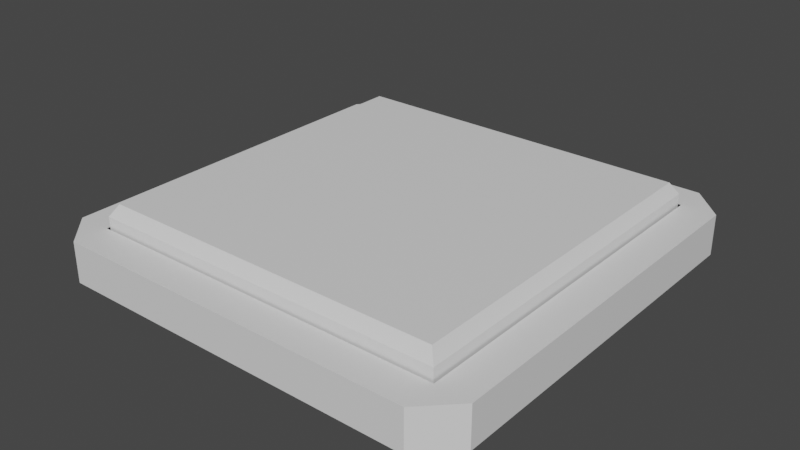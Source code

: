 # Source: PressurePlate.blend  (saved by Blender 3.4.6; exported with 4.5.12 LTS)
import bpy
from mathutils import Matrix  # noqa: F401  (used for matrix-valued properties, if any)

bpy.ops.wm.read_factory_settings(use_empty=True)
scene = bpy.context.scene
scene.name = 'Scene'

# ---- collections
col_collection = bpy.data.collections.new('Collection'); scene.collection.children.link(col_collection)

# ---- materials (node trees are filled in below, after node groups)
mat_material = bpy.data.materials.new('Material')
mat_material.alpha_threshold = 0.0
mat_material.use_transparent_shadow = False
mat_material.roughness = 0.5
mat_material.line_color = (0.0, 0.0, 0.0, 1.0)

# ---- material node trees
mat_material.use_nodes = True; mat_material.node_tree.nodes.clear()
_N = mat_material.node_tree.nodes; _L = mat_material.node_tree.links
n0 = _N.new('ShaderNodeOutputMaterial'); n0.name = 'Material Output'; n0.location = (300, 300)
n1 = _N.new('ShaderNodeBsdfPrincipled'); n1.name = 'Principled BSDF'; n1.location = (10, 300)
n1.distribution = 'GGX'
n1.subsurface_method = 'RANDOM_WALK_SKIN'
n1.inputs[3].default_value = 1.45
n1.inputs[27].default_value = (0.0, 0.0, 0.0, 1.0)
n1.inputs[28].default_value = 1.0
_L.new(n1.outputs[0], n0.inputs[0])
n0.is_active_output = True

# ---- world
world_world = bpy.data.worlds.new('World'); scene.world = world_world
world_world.use_nodes = True; world_world.node_tree.nodes.clear()
_N = world_world.node_tree.nodes; _L = world_world.node_tree.links
n0 = _N.new('ShaderNodeOutputWorld'); n0.name = 'World Output'; n0.location = (300, 300)
n1 = _N.new('ShaderNodeBackground'); n1.name = 'Background'; n1.location = (10, 300)
n1.inputs[0].default_value = (0.05088, 0.05088, 0.05088, 1.0)
_L.new(n1.outputs[0], n0.inputs[0])
n0.is_active_output = True
world_world.color = (0.05088, 0.05088, 0.05088)
world_world.use_sun_shadow = False
world_world.sun_shadow_jitter_overblur = 0.0

# ---- meshes
me_cube = bpy.data.meshes.new('Cube')
me_cube.from_pydata([(0.625, 0.625, -0.08), (0.625, -0.625, -0.08), (-0.625, 0.625, -0.08), (-0.625, -0.625, -0.08), (0.6324, 0.6324, 0.04), (0.6324, -0.6324, 0.04), (-0.6324, 0.6324, 0.04), (-0.6324, -0.6324, 0.04), (0.6367, 0.75, -0.1), (0.75, 0.6367, -0.1), (0.75, -0.6367, -0.1), (0.6367, -0.75, -0.1), (-0.75, 0.6367, -0.1), (-0.6367, 0.75, -0.1), (-0.6367, -0.75, -0.1), (-0.75, -0.6367, -0.1), (0.6367, -0.75, 0.04), (0.75, -0.6367, 0.04), (0.6699, -0.6699, 0.04), (-0.75, -0.6367, 0.04), (-0.6367, -0.75, 0.04), (-0.6699, -0.6699, 0.04), (0.75, 0.6367, 0.04), (0.6367, 0.75, 0.04), (0.6699, 0.6699, 0.04), (-0.6367, 0.75, 0.04), (-0.75, 0.6367, 0.04), (-0.6699, 0.6699, 0.04), (0.5995, 0.5995, 0.12), (0.625, 0.625, 0.07918), (0.5995, -0.5995, 0.12), (0.625, -0.625, 0.07918), (-0.5995, 0.5995, 0.12), (-0.625, 0.625, 0.07918), (-0.5995, -0.5995, 0.12), (-0.625, -0.625, 0.07918)], [], [(1, 31, 35, 3), (3, 35, 33, 2), (2, 0, 1, 3), (28, 32, 34, 30), (0, 29, 31, 1), (15, 19, 26, 12), (5, 7, 21, 20, 16, 18), (11, 16, 20, 14), (12, 13, 8, 9, 10, 11, 14, 15), (9, 22, 17, 10), (4, 5, 18, 17, 22, 24), (7, 6, 27, 26, 19, 21), (6, 4, 24, 23, 25, 27), (16, 17, 18), (19, 20, 21), (22, 23, 24), (25, 26, 27), (22, 9, 8, 23), (14, 20, 19, 15), (16, 11, 10, 17), (25, 13, 12, 26), (13, 25, 23, 8), (30, 34, 35, 31), (28, 30, 31, 29), (34, 32, 33, 35), (32, 28, 29, 33), (2, 33, 29, 0)])
_uv = me_cube.uv_layers.new(name='UVMap')
_uv.uv.foreach_set('vector', [0.375, 0.75, 0.574, 0.75, 0.574, 1.0, 0.375, 1.0, 0.375, 0.0, 0.574, 0.0, 0.574, 0.25, 0.375, 0.25, 0.125, 0.5, 0.375, 0.5, 0.375, 0.75, 0.125, 0.75, 0.6301, 0.5051, 0.8699, 0.5051, 0.8699, 0.7449, 0.6301, 0.7449, 0.375, 0.5, 0.574, 0.5, 0.574, 0.75, 0.375, 0.75, 0.375, 0.01888, 0.625, 0.01888, 0.625, 0.2311, 0.375, 0.2311, 0.6446, 0.7304, 0.8554, 0.7304, 0.8617, 0.7367, 0.8561, 0.75, 0.6439, 0.75, 0.6383, 0.7367, 0.375, 0.7689, 0.625, 0.7689, 0.625, 0.9811, 0.375, 0.9811, 0.125, 0.5189, 0.1439, 0.5, 0.3561, 0.5, 0.375, 0.5189, 0.375, 0.7311, 0.3561, 0.75, 0.1439, 0.75, 0.125, 0.7311, 0.375, 0.5189, 0.625, 0.5189, 0.625, 0.7311, 0.375, 0.7311, 0.6446, 0.5196, 0.6446, 0.7304, 0.6383, 0.7367, 0.625, 0.7311, 0.625, 0.5189, 0.6383, 0.5133, 0.8554, 0.7304, 0.8554, 0.5196, 0.8617, 0.5133, 0.875, 0.5189, 0.875, 0.7311, 0.8617, 0.7367, 0.8554, 0.5196, 0.6446, 0.5196, 0.6383, 0.5133, 0.6439, 0.5, 0.8561, 0.5, 0.8617, 0.5133, 0.6439, 0.75, 0.6344, 0.7406, 0.6383, 0.7367, 0.875, 0.7311, 0.8656, 0.7406, 0.8617, 0.7367, 0.6344, 0.5094, 0.6439, 0.5, 0.6383, 0.5133, 0.8656, 0.5094, 0.875, 0.5189, 0.8617, 0.5133, 0.625, 0.5189, 0.375, 0.5189, 0.375, 0.4811, 0.625, 0.4811, 0.375, 0.0, 0.625, 0.0, 0.625, 0.01888, 0.375, 0.01888, 0.625, 0.7689, 0.375, 0.7689, 0.375, 0.7311, 0.625, 0.7311, 0.625, 0.2689, 0.375, 0.2689, 0.375, 0.2311, 0.625, 0.2311, 0.375, 0.2689, 0.625, 0.2689, 0.625, 0.4811, 0.375, 0.4811, 0.6301, 0.7449, 0.8699, 0.7449, 0.875, 0.75, 0.625, 0.75, 0.6301, 0.5051, 0.6301, 0.7449, 0.574, 0.75, 0.574, 0.5, 0.8699, 0.7449, 0.8699, 0.5051, 0.875, 0.5, 0.875, 0.75, 0.8699, 0.5051, 0.6301, 0.5051, 0.625, 0.5, 0.875, 0.5, 0.375, 0.25, 0.574, 0.25, 0.574, 0.5, 0.375, 0.5])
_ca = me_cube.color_attributes.new('Col', 'BYTE_COLOR', 'CORNER')
_ca.data.foreach_set('color', [0.7454, 0.6654, 0.4072, 1.0, 0.7454, 0.6654, 0.4072, 1.0, 0.7454, 0.6654, 0.4072, 1.0, 0.7454, 0.6654, 0.4072, 1.0, 0.7454, 0.6654, 0.4072, 1.0, 0.7454, 0.6654, 0.4072, 1.0, 0.7454, 0.6654, 0.4072, 1.0, 0.7454, 0.6654, 0.4072, 1.0, 0.7454, 0.6654, 0.4072, 1.0, 0.7454, 0.6654, 0.4072, 1.0, 0.7454, 0.6654, 0.4072, 1.0, 0.7454, 0.6654, 0.4072, 1.0, 0.7454, 0.6654, 0.4072, 1.0, 0.7454, 0.6654, 0.4072, 1.0, 0.7454, 0.6654, 0.4072, 1.0, 0.7454, 0.6654, 0.4072, 1.0, 0.7454, 0.6654, 0.4072, 1.0, 0.7454, 0.6654, 0.4072, 1.0, 0.7454, 0.6654, 0.4072, 1.0, 0.7454, 0.6654, 0.4072, 1.0, 0.1095, 0.05781, 0.04667, 1.0, 0.1095, 0.05781, 0.04667, 1.0, 0.1095, 0.05781, 0.04667, 1.0, 0.1095, 0.05781, 0.04667, 1.0, 0.1095, 0.05781, 0.04667, 1.0, 0.1095, 0.05781, 0.04667, 1.0, 0.1095, 0.05781, 0.04667, 1.0, 0.1095, 0.05781, 0.04667, 1.0, 0.1095, 0.05781, 0.04667, 1.0, 0.1095, 0.05781, 0.04667, 1.0, 0.1095, 0.05781, 0.04667, 1.0, 0.1095, 0.05781, 0.04667, 1.0, 0.1095, 0.05781, 0.04667, 1.0, 0.1095, 0.05781, 0.04667, 1.0, 0.1095, 0.05781, 0.04667, 1.0, 0.1095, 0.05781, 0.04667, 1.0, 0.1095, 0.05781, 0.04667, 1.0, 0.1095, 0.05781, 0.04667, 1.0, 0.1095, 0.05781, 0.04667, 1.0, 0.1095, 0.05781, 0.04667, 1.0, 0.1095, 0.05781, 0.04667, 1.0, 0.1095, 0.05781, 0.04667, 1.0, 0.1095, 0.05781, 0.04667, 1.0, 0.1095, 0.05781, 0.04667, 1.0, 0.1095, 0.05781, 0.04667, 1.0, 0.1095, 0.05781, 0.04667, 1.0, 0.1095, 0.05781, 0.04667, 1.0, 0.1095, 0.05781, 0.04667, 1.0, 0.1095, 0.05781, 0.04667, 1.0, 0.1095, 0.05781, 0.04667, 1.0, 0.1095, 0.05781, 0.04667, 1.0, 0.1095, 0.05781, 0.04667, 1.0, 0.1095, 0.05781, 0.04667, 1.0, 0.1095, 0.05781, 0.04667, 1.0, 0.1095, 0.05781, 0.04667, 1.0, 0.1095, 0.05781, 0.04667, 1.0, 0.1095, 0.05781, 0.04667, 1.0, 0.1095, 0.05781, 0.04667, 1.0, 0.1095, 0.05781, 0.04667, 1.0, 0.1095, 0.05781, 0.04667, 1.0, 0.1095, 0.05781, 0.04667, 1.0, 0.1095, 0.05781, 0.04667, 1.0, 0.1095, 0.05781, 0.04667, 1.0, 0.1095, 0.05781, 0.04667, 1.0, 0.1095, 0.05781, 0.04667, 1.0, 0.1095, 0.05781, 0.04667, 1.0, 0.1095, 0.05781, 0.04667, 1.0, 0.1095, 0.05781, 0.04667, 1.0, 0.1095, 0.05781, 0.04667, 1.0, 0.1095, 0.05781, 0.04667, 1.0, 0.1095, 0.05781, 0.04667, 1.0, 0.1095, 0.05781, 0.04667, 1.0, 0.1095, 0.05781, 0.04667, 1.0, 0.1095, 0.05781, 0.04667, 1.0, 0.1095, 0.05781, 0.04667, 1.0, 0.1095, 0.05781, 0.04667, 1.0, 0.1095, 0.05781, 0.04667, 1.0, 0.1095, 0.05781, 0.04667, 1.0, 0.1095, 0.05781, 0.04667, 1.0, 0.1095, 0.05781, 0.04667, 1.0, 0.1095, 0.05781, 0.04667, 1.0, 0.1095, 0.05781, 0.04667, 1.0, 0.1095, 0.05781, 0.04667, 1.0, 0.1095, 0.05781, 0.04667, 1.0, 0.1095, 0.05781, 0.04667, 1.0, 0.1095, 0.05781, 0.04667, 1.0, 0.1095, 0.05781, 0.04667, 1.0, 0.1095, 0.05781, 0.04667, 1.0, 0.1095, 0.05781, 0.04667, 1.0, 0.1095, 0.05781, 0.04667, 1.0, 0.1095, 0.05781, 0.04667, 1.0, 0.1095, 0.05781, 0.04667, 1.0, 0.1095, 0.05781, 0.04667, 1.0, 0.1095, 0.05781, 0.04667, 1.0, 0.1095, 0.05781, 0.04667, 1.0, 0.1095, 0.05781, 0.04667, 1.0, 0.7454, 0.6654, 0.4072, 1.0, 0.7454, 0.6654, 0.4072, 1.0, 0.7454, 0.6654, 0.4072, 1.0, 0.7454, 0.6654, 0.4072, 1.0, 0.7454, 0.6654, 0.4072, 1.0, 0.7454, 0.6654, 0.4072, 1.0, 0.7454, 0.6654, 0.4072, 1.0, 0.7454, 0.6654, 0.4072, 1.0, 0.7454, 0.6654, 0.4072, 1.0, 0.7454, 0.6654, 0.4072, 1.0, 0.7454, 0.6654, 0.4072, 1.0, 0.7454, 0.6654, 0.4072, 1.0, 0.7454, 0.6654, 0.4072, 1.0, 0.7454, 0.6654, 0.4072, 1.0, 0.7454, 0.6654, 0.4072, 1.0, 0.7454, 0.6654, 0.4072, 1.0, 0.7454, 0.6654, 0.4072, 1.0, 0.7454, 0.6654, 0.4072, 1.0, 0.7454, 0.6654, 0.4072, 1.0, 0.7454, 0.6654, 0.4072, 1.0])
me_cube.materials.append(mat_material)
me_cube.use_mirror_vertex_groups = False
me_cube.use_paint_bone_selection = False
me_cube.use_paint_mask = True
me_cube.update()

# ---- objects
ob_pressureplate = bpy.data.objects.new('PressurePlate', me_cube)

# ---- transforms, parenting, visibility, modifiers, constraints
ob_pressureplate.location = (0.0, 0.0, 0.0)
ob_pressureplate.lock_rotations_4d = False
ob_pressureplate.empty_display_type = 'ARROWS'
ob_pressureplate.lineart.crease_threshold = 0.0

# ---- collection membership
col_collection.objects.link(ob_pressureplate)

# ---- scene / render settings (as saved in the file)
scene.frame_start = 1; scene.frame_end = 250; scene.frame_set(1)
scene.render.engine = 'BLENDER_EEVEE_NEXT'
scene.cycles.sampling_pattern = 'TABULATED_SOBOL'
scene.cycles.use_light_tree = False
scene.view_settings.view_transform = 'Filmic'
bpy.context.view_layer.update()

# ---- added for rendering (the .blend has no active camera and no usable light): camera, sun
cam_auto = bpy.data.cameras.new('AutoCamera')
cam_auto.lens = 50.0
cam_auto.sensor_width = 36.0
cam_auto.clip_end = 1000.0
ob_auto_camera = bpy.data.objects.new('AutoCamera', cam_auto)
scene.collection.objects.link(ob_auto_camera)
ob_auto_camera.location = (1.97322, -2.36787, 1.58858)
ob_auto_camera.rotation_euler = (1.09748, -7.21219e-08, 0.694738)
scene.camera = ob_auto_camera
light_auto_sun = bpy.data.lights.new('AutoSun', 'SUN')
light_auto_sun.energy = 3.0
light_auto_sun.angle = 0.0523599
ob_auto_sun = bpy.data.objects.new('AutoSun', light_auto_sun)
scene.collection.objects.link(ob_auto_sun)
ob_auto_sun.rotation_euler = (0.872665, 0.174533, 0.523599)
bpy.context.view_layer.update()
